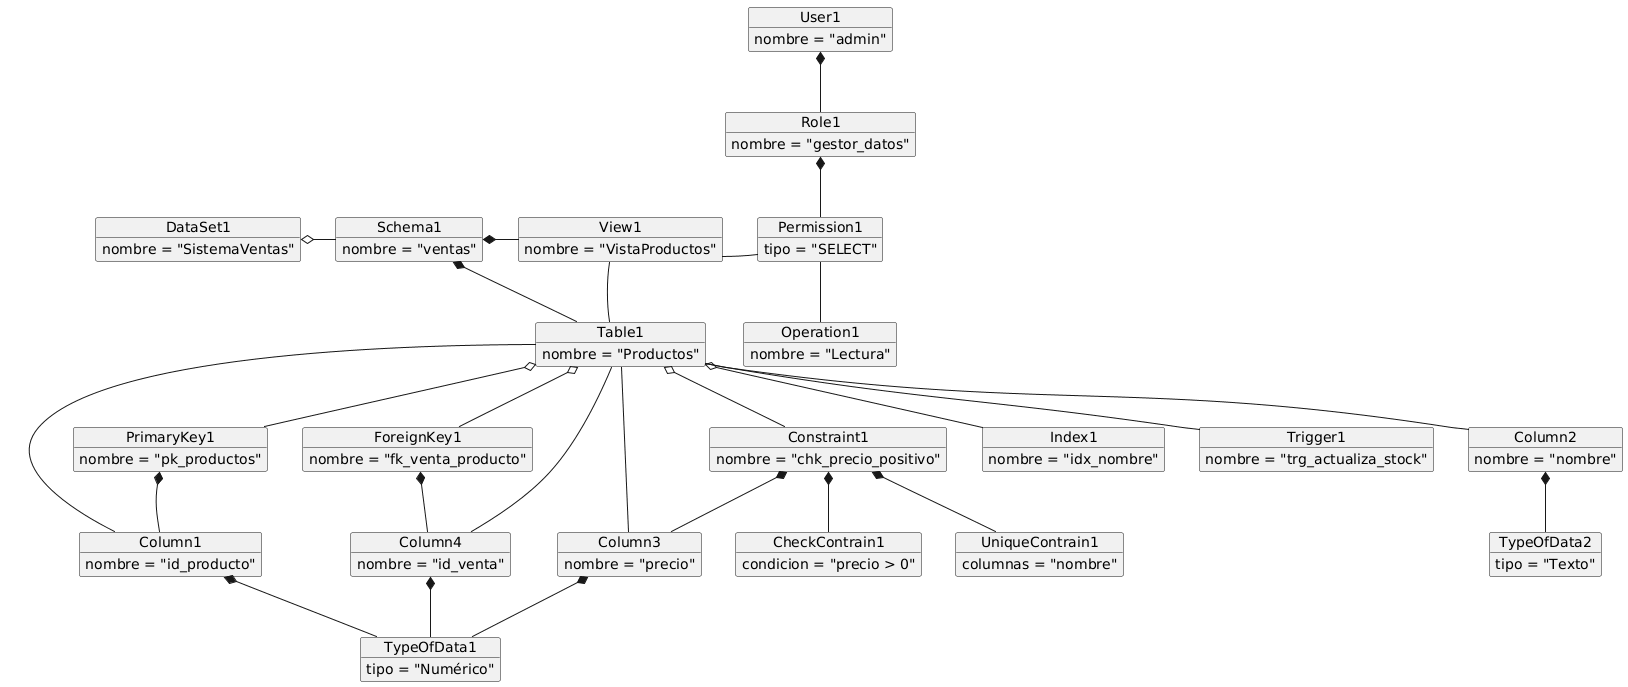

The diagram above was rendered by PlantUML. Its source (embedded in the PNG):
@startuml
hide empty members

' ==== Objetos principales ====

object DataSet1 {
  nombre = "SistemaVentas"
}

object Schema1 {
  nombre = "ventas"
}

object View1 {
  nombre = "VistaProductos"
}

object Table1 {
  nombre = "Productos"
}

object User1 {
  nombre = "admin"
}

object Role1 {
  nombre = "gestor_datos"
}

object Permission1 {
  tipo = "SELECT"
}

object Operation1 {
  nombre = "Lectura"
}

object PrimaryKey1 {
  nombre = "pk_productos"
}

object Index1 {
  nombre = "idx_nombre"
}

object Trigger1 {
  nombre = "trg_actualiza_stock"
}

object Constraint1 {
  nombre = "chk_precio_positivo"
}

object ForeignKey1 {
  nombre = "fk_venta_producto"
}

object Column1 {
  nombre = "id_producto"
}

object Column2 {
  nombre = "nombre"
}

object Column3 {
  nombre = "precio"
}

object Column4 {
  nombre = "id_venta"
}

object TypeOfData1 {
  tipo = "Numérico"
}


object TypeOfData2 {
  tipo = "Texto"
}

object CheckContrain1 {
  condicion = "precio > 0"
}

object UniqueContrain1 {
  columnas = "nombre"
}

' ==== Relaciones (mismas del diagrama original) ====

DataSet1 o-right- Schema1
Schema1 *-right- View1
View1 -- Table1
User1 *-- Role1
Role1 *-- Permission1
Permission1 -- Operation1
View1 -- Permission1

Table1 o-- PrimaryKey1
Table1 o-- Index1
Table1 -- Trigger1
Table1 o-- Constraint1
Table1 o-- ForeignKey1
Table1 -left-* Schema1

ForeignKey1 *-- Column4
PrimaryKey1 *-- Column1
Constraint1 *-- Column3

Column1 *-- TypeOfData1
Column2 *-- TypeOfData2
Column3 *-- TypeOfData1
Column4 *-- TypeOfData1
Table1 -- Column1
Table1 -- Column2
Table1 -- Column3
Table1 -- Column4

Constraint1 *-- CheckContrain1
Constraint1 *-- UniqueContrain1

' ==== Posiciones ocultas preservadas ====
Table1 -[hidden]down-> Column1
ForeignKey1 -[hidden]down-> Column1
PrimaryKey1 -[hidden]down-> Column1

Table1 -[hidden]-> View1
Permission1 -[hidden]up-> View1
Permission1 -[hidden]left-> View1
@enduml